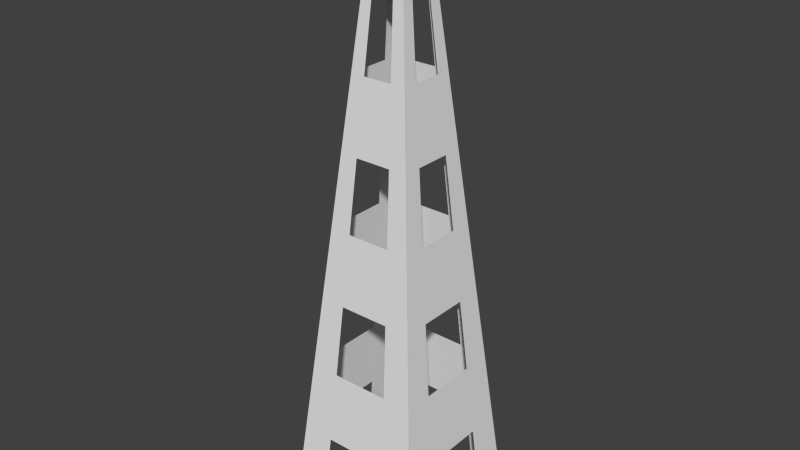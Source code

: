 # Source: RadioTower.blend  (saved by Blender 2.68.0; exported with 4.5.12 LTS)
import bpy
from mathutils import Matrix  # noqa: F401  (used for matrix-valued properties, if any)

bpy.ops.wm.read_factory_settings(use_empty=True)
scene = bpy.context.scene
scene.name = 'Scene'

# ---- collections
col_collection_1 = bpy.data.collections.new('Collection 1'); scene.collection.children.link(col_collection_1)

# ---- world
world_world = bpy.data.worlds.new('World'); scene.world = world_world
world_world.color = (0.05088, 0.05088, 0.05088)
world_world.use_sun_shadow = False
world_world.sun_shadow_jitter_overblur = 0.0
world_world.cycles.sampling_method = 'MANUAL'
world_world.cycles.sample_map_resolution = 256

# ---- meshes
me_cube_001 = bpy.data.meshes.new('Cube.001')
me_cube_001.from_pydata([(-5.0, -5.0, 0.0), (-5.0, 5.0, 0.0), (5.0, 5.0, 0.0), (5.0, -5.0, 0.0), (-1.0, -1.0, 2.0), (-1.0, 1.0, 2.0), (1.0, 1.0, 2.0), (1.0, -1.0, 2.0), (-3.0, 3.0, 1.0), (-3.0, -3.0, 1.0), (3.0, 3.0, 1.0), (3.0, -3.0, 1.0), (-2.0, -2.0, 1.5), (-2.0, 2.0, 1.5), (2.0, 2.0, 1.5), (2.0, -2.0, 1.5), (-4.0, 4.0, 0.5), (4.0, 4.0, 0.5), (4.0, -4.0, 0.5), (-4.0, -4.0, 0.5), (-1.5, -1.5, 1.75), (-1.5, 1.5, 1.75), (1.5, 1.5, 1.75), (1.5, -1.5, 1.75), (-2.5, -2.5, 1.25), (-2.5, 2.5, 1.25), (2.5, 2.5, 1.25), (2.5, -2.5, 1.25), (-3.5, 3.5, 0.75), (3.5, 3.5, 0.75), (3.5, -3.5, 0.75), (-3.5, -3.5, 0.75), (-4.5, 4.5, 0.25), (4.5, 4.5, 0.25), (4.5, -4.5, 0.25), (-4.5, -4.5, 0.25), (-1.0, 0.0, 2.0), (1.0, 0.0, 2.0), (-3.0, 0.0, 1.0), (3.0, 0.0, 1.0), (-2.0, 0.0, 1.5), (2.0, 0.0, 1.5), (-4.0, 0.0, 0.5), (4.0, 0.0, 0.5), (-1.5, 0.0, 1.75), (1.5, 0.0, 1.75), (-2.5, 0.0, 1.25), (2.5, 0.0, 1.25), (-3.5, 0.0, 0.75), (3.5, 0.0, 0.75), (-4.5, 0.0, 0.25), (4.5, 0.0, 0.25), (0.0, 1.0, 2.0), (0.0, -1.0, 2.0), (0.0, 3.0, 1.0), (0.0, -3.0, 1.0), (0.0, 2.0, 1.5), (0.0, -2.0, 1.5), (0.0, 4.0, 0.5), (0.0, -4.0, 0.5), (0.0, 1.5, 1.75), (0.0, -1.5, 1.75), (0.0, 2.5, 1.25), (0.0, -2.5, 1.25), (0.0, 3.5, 0.75), (0.0, -3.5, 0.75), (0.0, 4.5, 0.25), (0.0, -4.5, 0.25), (-5.0, -2.5, 0.0), (1.0, -0.5, 2.0), (-3.0, -1.5, 1.0), (-2.0, -1.0, 1.5), (-4.0, -2.0, 0.5), (-1.5, -0.75, 1.75), (-2.5, -1.25, 1.25), (-3.5, -1.75, 0.75), (-4.5, -2.25, 0.25), (-1.0, -0.5, 2.0), (5.0, -2.5, 0.0), (3.0, -1.5, 1.0), (2.0, -1.0, 1.5), (4.0, -2.0, 0.5), (1.5, -0.75, 1.75), (2.5, -1.25, 1.25), (3.5, -1.75, 0.75), (4.5, -2.25, 0.25), (-1.0, 0.5, 2.0), (5.0, 2.5, 0.0), (3.0, 1.5, 1.0), (2.0, 1.0, 1.5), (4.0, 2.0, 0.5), (1.5, 0.75, 1.75), (2.5, 1.25, 1.25), (3.5, 1.75, 0.75), (4.5, 2.25, 0.25), (-5.0, 2.5, 0.0), (1.0, 0.5, 2.0), (-3.0, 1.5, 1.0), (-2.0, 1.0, 1.5), (-4.0, 2.0, 0.5), (-1.5, 0.75, 1.75), (-2.5, 1.25, 1.25), (-3.5, 1.75, 0.75), (-4.5, 2.25, 0.25), (0.5, 1.0, 2.0), (2.5, -5.0, 0.0), (1.5, -3.0, 1.0), (1.0, -2.0, 1.5), (2.0, -4.0, 0.5), (0.75, -1.5, 1.75), (1.25, -2.5, 1.25), (1.75, -3.5, 0.75), (2.25, -4.5, 0.25), (2.5, 5.0, 0.0), (0.5, -1.0, 2.0), (1.5, 3.0, 1.0), (1.0, 2.0, 1.5), (2.0, 4.0, 0.5), (0.75, 1.5, 1.75), (1.25, 2.5, 1.25), (1.75, 3.5, 0.75), (2.25, 4.5, 0.25), (-2.5, 5.0, 0.0), (-0.5, -1.0, 2.0), (-1.5, 3.0, 1.0), (-1.0, 2.0, 1.5), (-2.0, 4.0, 0.5), (-0.75, 1.5, 1.75), (-1.25, 2.5, 1.25), (-1.75, 3.5, 0.75), (-2.25, 4.5, 0.25), (-0.5, 1.0, 2.0), (-2.5, -5.0, 0.0), (-1.5, -3.0, 1.0), (-1.0, -2.0, 1.5), (-2.0, -4.0, 0.5), (-0.75, -1.5, 1.75), (-1.25, -2.5, 1.25), (-1.75, -3.5, 0.75), (-2.25, -4.5, 0.25)], [], [(103, 32, 1, 95), (121, 33, 2, 113), (85, 34, 3, 78), (139, 35, 0, 132), (101, 25, 8, 97), (119, 26, 10, 115), (83, 27, 11, 79), (137, 24, 9, 133), (100, 21, 13, 98), (118, 22, 14, 116), (82, 23, 15, 80), (136, 20, 12, 134), (102, 28, 16, 99), (120, 29, 17, 117), (84, 30, 18, 81), (138, 31, 19, 135), (86, 5, 21, 100), (104, 6, 22, 118), (69, 7, 23, 82), (123, 4, 20, 136), (98, 13, 25, 101), (116, 14, 26, 119), (80, 15, 27, 83), (134, 12, 24, 137), (97, 8, 28, 102), (115, 10, 29, 120), (79, 11, 30, 84), (133, 9, 31, 138), (99, 16, 32, 103), (117, 17, 33, 121), (81, 18, 34, 85), (135, 19, 35, 139), (77, 36, 44, 73), (96, 37, 45, 91), (71, 40, 46, 74), (89, 41, 47, 92), (70, 38, 48, 75), (88, 39, 49, 93), (72, 42, 50, 76), (90, 43, 51, 94), (131, 52, 60, 127), (114, 53, 61, 109), (125, 56, 62, 128), (107, 57, 63, 110), (124, 54, 64, 129), (106, 55, 65, 111), (126, 58, 66, 130), (108, 59, 67, 112), (37, 69, 82, 45), (41, 80, 83, 47), (39, 79, 84, 49), (43, 81, 85, 51), (35, 76, 68, 0), (24, 74, 70, 9), (20, 73, 71, 12), (31, 75, 72, 19), (4, 77, 73, 20), (12, 71, 74, 24), (9, 70, 75, 31), (19, 72, 76, 35), (36, 86, 100, 44), (40, 98, 101, 46), (38, 97, 102, 48), (42, 99, 103, 50), (33, 94, 87, 2), (26, 92, 88, 10), (22, 91, 89, 14), (29, 93, 90, 17), (6, 96, 91, 22), (14, 89, 92, 26), (10, 88, 93, 29), (17, 90, 94, 33), (52, 104, 118, 60), (56, 116, 119, 62), (54, 115, 120, 64), (58, 117, 121, 66), (34, 112, 105, 3), (27, 110, 106, 11), (23, 109, 107, 15), (30, 111, 108, 18), (7, 114, 109, 23), (15, 107, 110, 27), (11, 106, 111, 30), (18, 108, 112, 34), (53, 123, 136, 61), (57, 134, 137, 63), (55, 133, 138, 65), (59, 135, 139, 67), (32, 130, 122, 1), (25, 128, 124, 8), (21, 127, 125, 13), (28, 129, 126, 16), (5, 131, 127, 21), (13, 125, 128, 25), (8, 124, 129, 28), (16, 126, 130, 32)])
me_cube_001.use_remesh_preserve_volume = False
me_cube_001.use_remesh_preserve_attributes = False
me_cube_001.use_mirror_vertex_groups = False
me_cube_001.update()

# ---- objects
ob_cube = bpy.data.objects.new('Cube', me_cube_001)

# ---- transforms, parenting, visibility, modifiers, constraints
ob_cube.location = (0.0, 0.0, 0.0)
ob_cube.scale = (1.0, 1.0, 20.0)
ob_cube.lineart.crease_threshold = 0.0

# ---- collection membership
col_collection_1.objects.link(ob_cube)

# ---- scene / render settings (as saved in the file)
scene.frame_start = 1; scene.frame_end = 250; scene.frame_set(1)
scene.render.engine = 'BLENDER_EEVEE_NEXT'
scene.render.image_settings.color_mode = 'RGB'
scene.render.image_settings.compression = 90
scene.render.resolution_percentage = 50
scene.render.dither_intensity = 0.0
scene.cycles.use_denoising = False
scene.cycles.samples = 10
scene.cycles.sampling_pattern = 'TABULATED_SOBOL'
scene.cycles.light_sampling_threshold = 0.0
scene.cycles.use_adaptive_sampling = False
scene.cycles.use_light_tree = False
scene.cycles.blur_glossy = 0.0
scene.cycles.volume_bounces = 1
scene.cycles.pixel_filter_type = 'GAUSSIAN'
scene.cycles.sample_clamp_indirect = 0.0
scene.view_settings.view_transform = 'Standard'
bpy.context.view_layer.update()

# ---- added for rendering (the .blend has no active camera and no usable light): camera, sun
cam_auto = bpy.data.cameras.new('AutoCamera')
cam_auto.lens = 50.0
cam_auto.sensor_width = 36.0
cam_auto.clip_end = 1000.0
ob_auto_camera = bpy.data.objects.new('AutoCamera', cam_auto)
scene.collection.objects.link(ob_auto_camera)
ob_auto_camera.location = (39.254, -47.1047, 51.4032)
ob_auto_camera.rotation_euler = (1.09748, -7.21219e-08, 0.694738)
scene.camera = ob_auto_camera
light_auto_sun = bpy.data.lights.new('AutoSun', 'SUN')
light_auto_sun.energy = 3.0
light_auto_sun.angle = 0.0523599
ob_auto_sun = bpy.data.objects.new('AutoSun', light_auto_sun)
scene.collection.objects.link(ob_auto_sun)
ob_auto_sun.rotation_euler = (0.872665, 0.174533, 0.523599)
bpy.context.view_layer.update()
